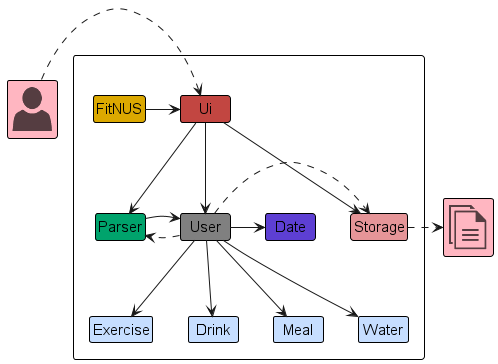

The diagram above was rendered by PlantUML. Its source (embedded in the PNG):
@startuml
!include Style.puml

!include <office/Users/user>
!include <office/Concepts/documents>

hide footbox
hide members

Package " "{
    Class Ui UI_COLOR
    Class FitNUS MAIN_COLOR
    Class Storage STORAGE_COLOR
    Class Parser PARSER_COLOR
    Class User USER_COLOR
    Class Date DATE_COLOR
    Class Exercise LIST_COLOR
    Class Drink LIST_COLOR
    Class Meal LIST_COLOR
    Class Water LIST_COLOR
}

Class "<$user>" as Icon PERSON_COLOR
Class "<$documents>" as File PERSON_COLOR

Icon .> Ui
FitNUS -> Ui

Ui -> Parser
Ui --> User
Ui --> Storage

User -> Date
User .> Parser
User .> Storage
User --> Exercise
User --> Meal
User --> Drink
User --> Water

Parser -> User
Storage .> File

@enduml